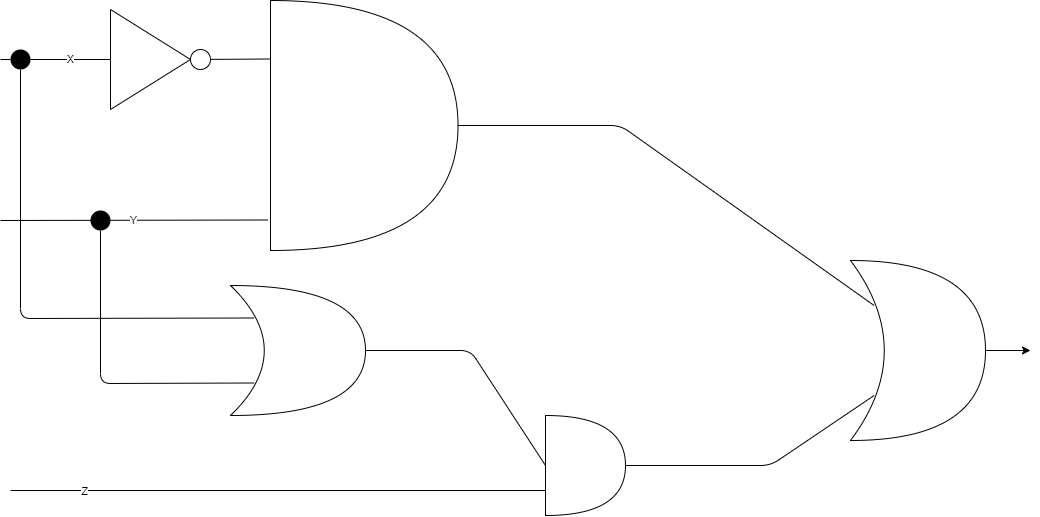

The diagram above was exported from draw.io. Its source (the exported page's mxGraphModel, read from the mxfile embedded in the PNG):
<mxGraphModel dx="1970" dy="1337" grid="1" gridSize="10" guides="1" tooltips="1" connect="1" arrows="1" fold="1" page="1" pageScale="1" pageWidth="1169" pageHeight="827" math="0" shadow="0">
  <root>
    <mxCell id="MRW5cD5F7iHDu_aIsEUv-0" />
    <mxCell id="MRW5cD5F7iHDu_aIsEUv-1" parent="MRW5cD5F7iHDu_aIsEUv-0" />
    <mxCell id="f-LckiduY1tzJ7hs9r28-0" value="" style="shape=or;whiteSpace=wrap;html=1;" vertex="1" parent="MRW5cD5F7iHDu_aIsEUv-1">
      <mxGeometry x="380" y="140" width="187.5" height="250" as="geometry" />
    </mxCell>
    <mxCell id="f-LckiduY1tzJ7hs9r28-30" style="edgeStyle=orthogonalEdgeStyle;rounded=0;orthogonalLoop=1;jettySize=auto;html=1;" edge="1" parent="MRW5cD5F7iHDu_aIsEUv-1" source="f-LckiduY1tzJ7hs9r28-1">
      <mxGeometry relative="1" as="geometry">
        <mxPoint x="1140" y="490" as="targetPoint" />
      </mxGeometry>
    </mxCell>
    <mxCell id="f-LckiduY1tzJ7hs9r28-1" value="" style="shape=xor;whiteSpace=wrap;html=1;" vertex="1" parent="MRW5cD5F7iHDu_aIsEUv-1">
      <mxGeometry x="960" y="400" width="135" height="180" as="geometry" />
    </mxCell>
    <mxCell id="f-LckiduY1tzJ7hs9r28-3" value="" style="triangle;whiteSpace=wrap;html=1;" vertex="1" parent="MRW5cD5F7iHDu_aIsEUv-1">
      <mxGeometry x="220" y="149" width="80" height="100" as="geometry" />
    </mxCell>
    <mxCell id="f-LckiduY1tzJ7hs9r28-6" value="" style="endArrow=none;html=1;exitX=1;exitY=0.5;exitDx=0;exitDy=0;entryX=-0.004;entryY=0.234;entryDx=0;entryDy=0;entryPerimeter=0;" edge="1" parent="MRW5cD5F7iHDu_aIsEUv-1" source="f-LckiduY1tzJ7hs9r28-3" target="f-LckiduY1tzJ7hs9r28-0">
      <mxGeometry width="50" height="50" relative="1" as="geometry">
        <mxPoint x="290" y="270" as="sourcePoint" />
        <mxPoint x="340" y="220" as="targetPoint" />
      </mxGeometry>
    </mxCell>
    <mxCell id="f-LckiduY1tzJ7hs9r28-8" value="X" style="endArrow=none;html=1;entryX=0;entryY=0.5;entryDx=0;entryDy=0;" edge="1" parent="MRW5cD5F7iHDu_aIsEUv-1" source="f-LckiduY1tzJ7hs9r28-12" target="f-LckiduY1tzJ7hs9r28-3">
      <mxGeometry width="50" height="50" relative="1" as="geometry">
        <mxPoint x="110" y="199" as="sourcePoint" />
        <mxPoint x="170" y="210" as="targetPoint" />
      </mxGeometry>
    </mxCell>
    <mxCell id="f-LckiduY1tzJ7hs9r28-10" value="Y" style="endArrow=none;html=1;entryX=-0.016;entryY=0.878;entryDx=0;entryDy=0;entryPerimeter=0;" edge="1" parent="MRW5cD5F7iHDu_aIsEUv-1" target="f-LckiduY1tzJ7hs9r28-0">
      <mxGeometry width="50" height="50" relative="1" as="geometry">
        <mxPoint x="110" y="360" as="sourcePoint" />
        <mxPoint x="230" y="320" as="targetPoint" />
      </mxGeometry>
    </mxCell>
    <mxCell id="f-LckiduY1tzJ7hs9r28-11" value="" style="ellipse;whiteSpace=wrap;html=1;" vertex="1" parent="MRW5cD5F7iHDu_aIsEUv-1">
      <mxGeometry x="300" y="189" width="20" height="20" as="geometry" />
    </mxCell>
    <mxCell id="f-LckiduY1tzJ7hs9r28-12" value="" style="ellipse;whiteSpace=wrap;html=1;strokeColor=none;fillColor=#000000;" vertex="1" parent="MRW5cD5F7iHDu_aIsEUv-1">
      <mxGeometry x="120" y="189" width="20" height="20" as="geometry" />
    </mxCell>
    <mxCell id="f-LckiduY1tzJ7hs9r28-13" value="" style="endArrow=none;html=1;entryX=0;entryY=0.5;entryDx=0;entryDy=0;" edge="1" parent="MRW5cD5F7iHDu_aIsEUv-1" target="f-LckiduY1tzJ7hs9r28-12">
      <mxGeometry width="50" height="50" relative="1" as="geometry">
        <mxPoint x="110" y="199" as="sourcePoint" />
        <mxPoint x="220" y="199" as="targetPoint" />
      </mxGeometry>
    </mxCell>
    <mxCell id="f-LckiduY1tzJ7hs9r28-14" value="" style="ellipse;whiteSpace=wrap;html=1;strokeColor=none;fillColor=#000000;" vertex="1" parent="MRW5cD5F7iHDu_aIsEUv-1">
      <mxGeometry x="200" y="350" width="20" height="20" as="geometry" />
    </mxCell>
    <mxCell id="f-LckiduY1tzJ7hs9r28-15" value="" style="shape=xor;whiteSpace=wrap;html=1;" vertex="1" parent="MRW5cD5F7iHDu_aIsEUv-1">
      <mxGeometry x="340" y="425" width="135" height="130" as="geometry" />
    </mxCell>
    <mxCell id="f-LckiduY1tzJ7hs9r28-16" value="" style="shape=or;whiteSpace=wrap;html=1;" vertex="1" parent="MRW5cD5F7iHDu_aIsEUv-1">
      <mxGeometry x="655" y="555" width="80" height="100" as="geometry" />
    </mxCell>
    <mxCell id="f-LckiduY1tzJ7hs9r28-19" value="" style="endArrow=none;html=1;exitX=1;exitY=0.5;exitDx=0;exitDy=0;exitPerimeter=0;entryX=0.175;entryY=0.25;entryDx=0;entryDy=0;entryPerimeter=0;" edge="1" parent="MRW5cD5F7iHDu_aIsEUv-1" source="f-LckiduY1tzJ7hs9r28-0" target="f-LckiduY1tzJ7hs9r28-1">
      <mxGeometry width="50" height="50" relative="1" as="geometry">
        <mxPoint x="620" y="280" as="sourcePoint" />
        <mxPoint x="670" y="230" as="targetPoint" />
        <Array as="points">
          <mxPoint x="730" y="265" />
        </Array>
      </mxGeometry>
    </mxCell>
    <mxCell id="f-LckiduY1tzJ7hs9r28-20" value="" style="endArrow=none;html=1;exitX=1;exitY=0.5;exitDx=0;exitDy=0;exitPerimeter=0;entryX=0;entryY=0.5;entryDx=0;entryDy=0;entryPerimeter=0;" edge="1" parent="MRW5cD5F7iHDu_aIsEUv-1" source="f-LckiduY1tzJ7hs9r28-15" target="f-LckiduY1tzJ7hs9r28-16">
      <mxGeometry width="50" height="50" relative="1" as="geometry">
        <mxPoint x="590" y="530" as="sourcePoint" />
        <mxPoint x="640" y="480" as="targetPoint" />
        <Array as="points">
          <mxPoint x="580" y="490" />
        </Array>
      </mxGeometry>
    </mxCell>
    <mxCell id="f-LckiduY1tzJ7hs9r28-21" value="" style="endArrow=none;html=1;exitX=1;exitY=0.5;exitDx=0;exitDy=0;exitPerimeter=0;entryX=0.175;entryY=0.75;entryDx=0;entryDy=0;entryPerimeter=0;" edge="1" parent="MRW5cD5F7iHDu_aIsEUv-1" source="f-LckiduY1tzJ7hs9r28-16" target="f-LckiduY1tzJ7hs9r28-1">
      <mxGeometry width="50" height="50" relative="1" as="geometry">
        <mxPoint x="750" y="640" as="sourcePoint" />
        <mxPoint x="800" y="590" as="targetPoint" />
        <Array as="points">
          <mxPoint x="880" y="605" />
        </Array>
      </mxGeometry>
    </mxCell>
    <mxCell id="f-LckiduY1tzJ7hs9r28-22" value="" style="endArrow=none;html=1;entryX=0;entryY=0.75;entryDx=0;entryDy=0;entryPerimeter=0;" edge="1" parent="MRW5cD5F7iHDu_aIsEUv-1" target="f-LckiduY1tzJ7hs9r28-16">
      <mxGeometry width="50" height="50" relative="1" as="geometry">
        <mxPoint x="120" y="630" as="sourcePoint" />
        <mxPoint x="520" y="650" as="targetPoint" />
      </mxGeometry>
    </mxCell>
    <mxCell id="f-LckiduY1tzJ7hs9r28-25" value="Z" style="edgeLabel;html=1;align=center;verticalAlign=middle;resizable=0;points=[];" vertex="1" connectable="0" parent="f-LckiduY1tzJ7hs9r28-22">
      <mxGeometry x="-0.7271" relative="1" as="geometry">
        <mxPoint as="offset" />
      </mxGeometry>
    </mxCell>
    <mxCell id="f-LckiduY1tzJ7hs9r28-26" value="" style="endArrow=none;html=1;entryX=0.5;entryY=1;entryDx=0;entryDy=0;exitX=0.175;exitY=0.25;exitDx=0;exitDy=0;exitPerimeter=0;" edge="1" parent="MRW5cD5F7iHDu_aIsEUv-1" source="f-LckiduY1tzJ7hs9r28-15" target="f-LckiduY1tzJ7hs9r28-12">
      <mxGeometry width="50" height="50" relative="1" as="geometry">
        <mxPoint x="210" y="500" as="sourcePoint" />
        <mxPoint x="260" y="450" as="targetPoint" />
        <Array as="points">
          <mxPoint x="130" y="458" />
        </Array>
      </mxGeometry>
    </mxCell>
    <mxCell id="f-LckiduY1tzJ7hs9r28-27" value="" style="endArrow=none;html=1;entryX=0.5;entryY=1;entryDx=0;entryDy=0;exitX=0.175;exitY=0.75;exitDx=0;exitDy=0;exitPerimeter=0;" edge="1" parent="MRW5cD5F7iHDu_aIsEUv-1" source="f-LckiduY1tzJ7hs9r28-15" target="f-LckiduY1tzJ7hs9r28-14">
      <mxGeometry width="50" height="50" relative="1" as="geometry">
        <mxPoint x="190" y="440" as="sourcePoint" />
        <mxPoint x="240" y="390" as="targetPoint" />
        <Array as="points">
          <mxPoint x="210" y="523" />
        </Array>
      </mxGeometry>
    </mxCell>
  </root>
</mxGraphModel>